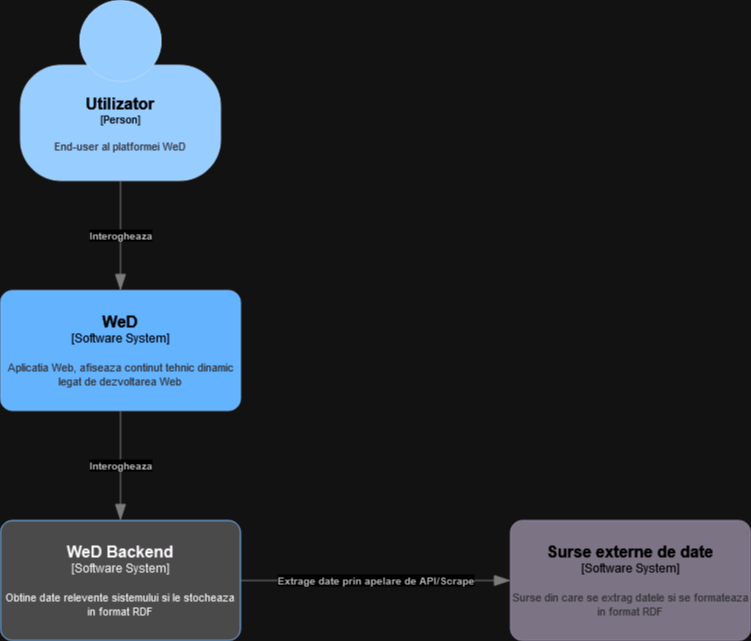

The diagram above was exported from draw.io. Its source (the exported page's mxGraphModel, read from the mxfile embedded in the PNG):
<mxGraphModel dx="1562" dy="835" grid="1" gridSize="10" guides="1" tooltips="1" connect="1" arrows="1" fold="1" page="1" pageScale="1" pageWidth="850" pageHeight="1100" math="0" shadow="0">
  <root>
    <mxCell id="0" />
    <mxCell id="1" parent="0" />
    <object placeholders="1" c4Name="Utilizator" c4Type="Person" c4Description="End-user al platformei WeD" label="&lt;font style=&quot;font-size: 16px&quot;&gt;&lt;b&gt;%c4Name%&lt;/b&gt;&lt;/font&gt;&lt;div&gt;[%c4Type%]&lt;/div&gt;&lt;br&gt;&lt;div&gt;&lt;font style=&quot;font-size: 11px&quot;&gt;&lt;font color=&quot;#cccccc&quot;&gt;%c4Description%&lt;/font&gt;&lt;/div&gt;" id="KEKhOBe6b-ohqvODoNhI-1">
      <mxCell style="html=1;fontSize=11;dashed=0;whiteSpace=wrap;fillColor=#083F75;strokeColor=#06315C;fontColor=#ffffff;shape=mxgraph.c4.person2;align=center;metaEdit=1;points=[[0.5,0,0],[1,0.5,0],[1,0.75,0],[0.75,1,0],[0.5,1,0],[0.25,1,0],[0,0.75,0],[0,0.5,0]];resizable=0;" vertex="1" parent="1">
        <mxGeometry x="110" y="80" width="200" height="180" as="geometry" />
      </mxCell>
    </object>
    <object placeholders="1" c4Name="WeD" c4Type="Software System" c4Description="Aplicatia Web, afiseaza continut tehnic dinamic legat de dezvoltarea Web" label="&lt;font style=&quot;font-size: 16px&quot;&gt;&lt;b&gt;%c4Name%&lt;/b&gt;&lt;/font&gt;&lt;div&gt;[%c4Type%]&lt;/div&gt;&lt;br&gt;&lt;div&gt;&lt;font style=&quot;font-size: 11px&quot;&gt;&lt;font color=&quot;#cccccc&quot;&gt;%c4Description%&lt;/font&gt;&lt;/div&gt;" id="KEKhOBe6b-ohqvODoNhI-2">
      <mxCell style="rounded=1;whiteSpace=wrap;html=1;labelBackgroundColor=none;fillColor=#1061B0;fontColor=#ffffff;align=center;arcSize=10;strokeColor=#0D5091;metaEdit=1;resizable=0;points=[[0.25,0,0],[0.5,0,0],[0.75,0,0],[1,0.25,0],[1,0.5,0],[1,0.75,0],[0.75,1,0],[0.5,1,0],[0.25,1,0],[0,0.75,0],[0,0.5,0],[0,0.25,0]];" vertex="1" parent="1">
        <mxGeometry x="90" y="370" width="240" height="120" as="geometry" />
      </mxCell>
    </object>
    <object placeholders="1" c4Type="Relationship" c4Description="Interogheaza" label="&lt;div style=&quot;text-align: left&quot;&gt;&lt;div style=&quot;text-align: center&quot;&gt;&lt;b&gt;%c4Description%&lt;/b&gt;&lt;/div&gt;" id="KEKhOBe6b-ohqvODoNhI-3">
      <mxCell style="endArrow=blockThin;html=1;fontSize=10;fontColor=#404040;strokeWidth=1;endFill=1;strokeColor=#828282;elbow=vertical;metaEdit=1;endSize=14;startSize=14;jumpStyle=arc;jumpSize=16;rounded=0;edgeStyle=orthogonalEdgeStyle;exitX=0.5;exitY=1;exitDx=0;exitDy=0;exitPerimeter=0;entryX=0.5;entryY=0;entryDx=0;entryDy=0;entryPerimeter=0;" edge="1" parent="1" source="KEKhOBe6b-ohqvODoNhI-1" target="KEKhOBe6b-ohqvODoNhI-2">
        <mxGeometry width="240" relative="1" as="geometry">
          <mxPoint x="300" y="430" as="sourcePoint" />
          <mxPoint x="540" y="430" as="targetPoint" />
        </mxGeometry>
      </mxCell>
    </object>
    <object placeholders="1" c4Name="WeD Backend" c4Type="Software System" c4Description="Obtine date relevente sistemului si le stocheaza in format RDF" label="&lt;font style=&quot;font-size: 16px&quot;&gt;&lt;b&gt;%c4Name%&lt;/b&gt;&lt;/font&gt;&lt;div&gt;[%c4Type%]&lt;/div&gt;&lt;br&gt;&lt;div&gt;&lt;font style=&quot;font-size: 11px&quot;&gt;&lt;font&gt;%c4Description%&lt;/font&gt;&lt;/font&gt;&lt;/div&gt;" id="KEKhOBe6b-ohqvODoNhI-5">
      <mxCell style="rounded=1;whiteSpace=wrap;html=1;labelBackgroundColor=none;fillColor=#B3B3B3;fontColor=#030303;align=center;arcSize=10;strokeColor=#0D5091;metaEdit=1;resizable=0;points=[[0.25,0,0],[0.5,0,0],[0.75,0,0],[1,0.25,0],[1,0.5,0],[1,0.75,0],[0.75,1,0],[0.5,1,0],[0.25,1,0],[0,0.75,0],[0,0.5,0],[0,0.25,0]];" vertex="1" parent="1">
        <mxGeometry x="90" y="600" width="240" height="120" as="geometry" />
      </mxCell>
    </object>
    <object placeholders="1" c4Type="Relationship" c4Description="Interogheaza" label="&lt;div style=&quot;text-align: left&quot;&gt;&lt;div style=&quot;text-align: center&quot;&gt;&lt;b&gt;%c4Description%&lt;/b&gt;&lt;/div&gt;" id="KEKhOBe6b-ohqvODoNhI-6">
      <mxCell style="endArrow=blockThin;html=1;fontSize=10;fontColor=#404040;strokeWidth=1;endFill=1;strokeColor=#828282;elbow=vertical;metaEdit=1;endSize=14;startSize=14;jumpStyle=arc;jumpSize=16;rounded=0;edgeStyle=orthogonalEdgeStyle;exitX=0.5;exitY=1;exitDx=0;exitDy=0;exitPerimeter=0;entryX=0.5;entryY=0;entryDx=0;entryDy=0;entryPerimeter=0;" edge="1" parent="1" source="KEKhOBe6b-ohqvODoNhI-2" target="KEKhOBe6b-ohqvODoNhI-5">
        <mxGeometry width="240" relative="1" as="geometry">
          <mxPoint x="300" y="510" as="sourcePoint" />
          <mxPoint x="540" y="510" as="targetPoint" />
        </mxGeometry>
      </mxCell>
    </object>
    <object placeholders="1" c4Name="Surse externe de date" c4Type="Software System" c4Description="Surse din care se extrag datele si se formateaza in format RDF" label="&lt;font style=&quot;font-size: 16px&quot;&gt;&lt;b&gt;%c4Name%&lt;/b&gt;&lt;/font&gt;&lt;div&gt;[%c4Type%]&lt;/div&gt;&lt;br&gt;&lt;div&gt;&lt;font style=&quot;font-size: 11px&quot;&gt;&lt;font color=&quot;#cccccc&quot;&gt;%c4Description%&lt;/font&gt;&lt;/div&gt;" id="KEKhOBe6b-ohqvODoNhI-7">
      <mxCell style="rounded=1;whiteSpace=wrap;html=1;labelBackgroundColor=none;fillColor=#8C8496;fontColor=#ffffff;align=center;arcSize=10;strokeColor=#736782;metaEdit=1;resizable=0;points=[[0.25,0,0],[0.5,0,0],[0.75,0,0],[1,0.25,0],[1,0.5,0],[1,0.75,0],[0.75,1,0],[0.5,1,0],[0.25,1,0],[0,0.75,0],[0,0.5,0],[0,0.25,0]];" vertex="1" parent="1">
        <mxGeometry x="600" y="600" width="240" height="120" as="geometry" />
      </mxCell>
    </object>
    <object placeholders="1" c4Type="Relationship" c4Description="Extrage date prin apelare de API/Scrape" label="&lt;div style=&quot;text-align: left&quot;&gt;&lt;div style=&quot;text-align: center&quot;&gt;&lt;b&gt;%c4Description%&lt;/b&gt;&lt;/div&gt;" id="KEKhOBe6b-ohqvODoNhI-9">
      <mxCell style="endArrow=blockThin;html=1;fontSize=10;fontColor=#404040;strokeWidth=1;endFill=1;strokeColor=#828282;elbow=vertical;metaEdit=1;endSize=14;startSize=14;jumpStyle=arc;jumpSize=16;rounded=0;edgeStyle=orthogonalEdgeStyle;exitX=1;exitY=0.5;exitDx=0;exitDy=0;exitPerimeter=0;entryX=0;entryY=0.5;entryDx=0;entryDy=0;entryPerimeter=0;" edge="1" parent="1" source="KEKhOBe6b-ohqvODoNhI-5" target="KEKhOBe6b-ohqvODoNhI-7">
        <mxGeometry width="240" relative="1" as="geometry">
          <mxPoint x="300" y="510" as="sourcePoint" />
          <mxPoint x="540" y="510" as="targetPoint" />
        </mxGeometry>
      </mxCell>
    </object>
  </root>
</mxGraphModel>